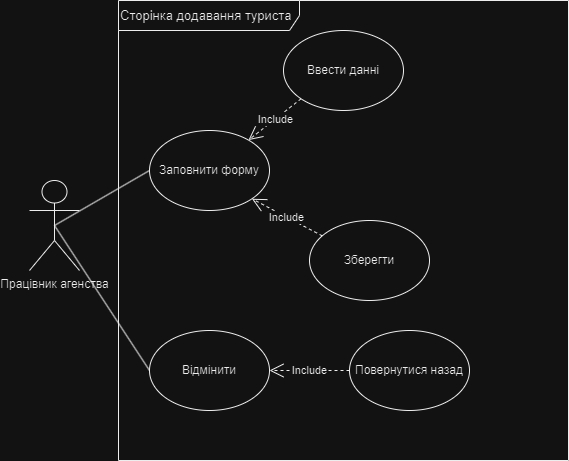

The diagram above was exported from draw.io. Its source (the exported page's mxGraphModel, read from the mxfile embedded in the PNG):
<mxGraphModel dx="806" dy="709" grid="1" gridSize="10" guides="1" tooltips="1" connect="1" arrows="1" fold="1" page="1" pageScale="1" pageWidth="827" pageHeight="1169" math="0" shadow="0">
  <root>
    <mxCell id="0" />
    <mxCell id="1" parent="0" />
    <mxCell id="uU-VWoiVXcwBKQGjNWAO-1" value="Працівник агенства" style="shape=umlActor;verticalLabelPosition=bottom;verticalAlign=top;html=1;outlineConnect=0;" vertex="1" parent="1">
      <mxGeometry x="40" y="540" width="50" height="90" as="geometry" />
    </mxCell>
    <mxCell id="uU-VWoiVXcwBKQGjNWAO-2" value="Заповнити форму" style="ellipse;whiteSpace=wrap;html=1;" vertex="1" parent="1">
      <mxGeometry x="160" y="490" width="120" height="80" as="geometry" />
    </mxCell>
    <mxCell id="uU-VWoiVXcwBKQGjNWAO-4" value="" style="endArrow=none;html=1;rounded=0;exitX=0.5;exitY=0.5;exitDx=0;exitDy=0;exitPerimeter=0;entryX=0;entryY=0.5;entryDx=0;entryDy=0;" edge="1" parent="1" source="uU-VWoiVXcwBKQGjNWAO-1" target="uU-VWoiVXcwBKQGjNWAO-2">
      <mxGeometry width="50" height="50" relative="1" as="geometry">
        <mxPoint x="120" y="560" as="sourcePoint" />
        <mxPoint x="170" y="510" as="targetPoint" />
      </mxGeometry>
    </mxCell>
    <mxCell id="uU-VWoiVXcwBKQGjNWAO-5" value="Ввести данні" style="ellipse;whiteSpace=wrap;html=1;" vertex="1" parent="1">
      <mxGeometry x="294" y="390" width="120" height="80" as="geometry" />
    </mxCell>
    <mxCell id="uU-VWoiVXcwBKQGjNWAO-7" value="Зберегти" style="ellipse;whiteSpace=wrap;html=1;" vertex="1" parent="1">
      <mxGeometry x="320" y="580" width="120" height="80" as="geometry" />
    </mxCell>
    <mxCell id="uU-VWoiVXcwBKQGjNWAO-10" value="Include" style="endArrow=open;endSize=12;dashed=1;html=1;rounded=0;exitX=0;exitY=1;exitDx=0;exitDy=0;" edge="1" parent="1" source="uU-VWoiVXcwBKQGjNWAO-5" target="uU-VWoiVXcwBKQGjNWAO-2">
      <mxGeometry width="160" relative="1" as="geometry">
        <mxPoint x="160" y="450" as="sourcePoint" />
        <mxPoint x="320" y="450" as="targetPoint" />
      </mxGeometry>
    </mxCell>
    <mxCell id="uU-VWoiVXcwBKQGjNWAO-11" value="Include" style="endArrow=open;endSize=12;dashed=1;html=1;rounded=0;entryX=1;entryY=1;entryDx=0;entryDy=0;" edge="1" parent="1" source="uU-VWoiVXcwBKQGjNWAO-7" target="uU-VWoiVXcwBKQGjNWAO-2">
      <mxGeometry width="160" relative="1" as="geometry">
        <mxPoint x="358" y="458" as="sourcePoint" />
        <mxPoint x="273" y="512" as="targetPoint" />
      </mxGeometry>
    </mxCell>
    <mxCell id="uU-VWoiVXcwBKQGjNWAO-12" value="Сторінка додавання туриста" style="shape=umlFrame;pointerEvents=0;align=left;width=181;height=30;fontSize=13;textDirection=ltr;html=1;" vertex="1" parent="1">
      <mxGeometry x="129" y="360" width="450" height="460" as="geometry" />
    </mxCell>
    <mxCell id="uU-VWoiVXcwBKQGjNWAO-13" value="" style="endArrow=none;html=1;rounded=0;exitX=0.5;exitY=0.5;exitDx=0;exitDy=0;exitPerimeter=0;entryX=0;entryY=0.5;entryDx=0;entryDy=0;" edge="1" parent="1" source="uU-VWoiVXcwBKQGjNWAO-1" target="uU-VWoiVXcwBKQGjNWAO-14">
      <mxGeometry width="50" height="50" relative="1" as="geometry">
        <mxPoint x="75" y="595" as="sourcePoint" />
        <mxPoint x="100" y="620" as="targetPoint" />
      </mxGeometry>
    </mxCell>
    <mxCell id="uU-VWoiVXcwBKQGjNWAO-14" value="Відмінити" style="ellipse;whiteSpace=wrap;html=1;" vertex="1" parent="1">
      <mxGeometry x="160" y="690" width="120" height="80" as="geometry" />
    </mxCell>
    <mxCell id="uU-VWoiVXcwBKQGjNWAO-15" value="Повернутися назад" style="ellipse;whiteSpace=wrap;html=1;" vertex="1" parent="1">
      <mxGeometry x="360" y="690" width="120" height="80" as="geometry" />
    </mxCell>
    <mxCell id="uU-VWoiVXcwBKQGjNWAO-17" value="Include" style="endArrow=open;endSize=12;dashed=1;html=1;rounded=0;entryX=1;entryY=0.5;entryDx=0;entryDy=0;exitX=0;exitY=0.5;exitDx=0;exitDy=0;" edge="1" parent="1" source="uU-VWoiVXcwBKQGjNWAO-15" target="uU-VWoiVXcwBKQGjNWAO-14">
      <mxGeometry width="160" relative="1" as="geometry">
        <mxPoint x="330" y="807" as="sourcePoint" />
        <mxPoint x="259" y="770" as="targetPoint" />
      </mxGeometry>
    </mxCell>
  </root>
</mxGraphModel>